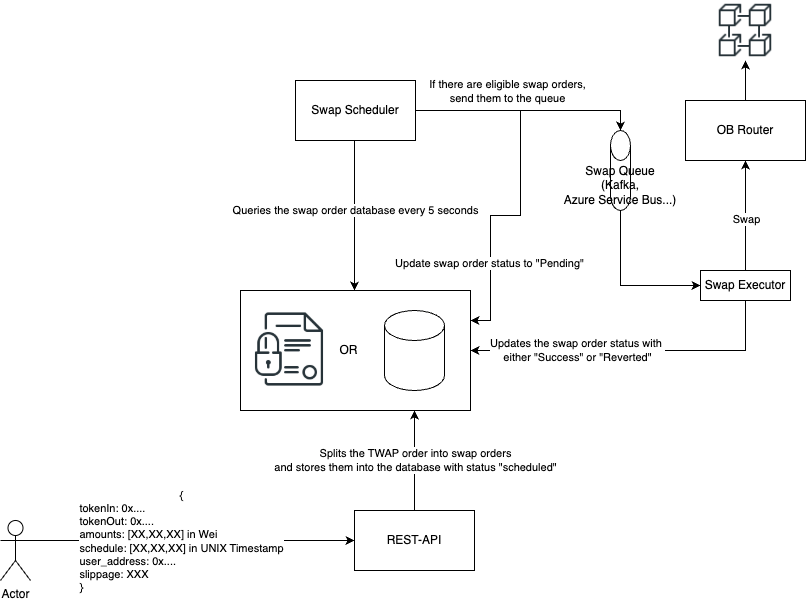

The diagram above was exported from draw.io. Its source (the exported page's mxGraphModel, read from the mxfile embedded in the PNG):
<mxGraphModel dx="1434" dy="1961" grid="1" gridSize="10" guides="1" tooltips="1" connect="1" arrows="1" fold="1" page="1" pageScale="1" pageWidth="827" pageHeight="1169" math="0" shadow="0">
  <root>
    <mxCell id="0" />
    <mxCell id="1" parent="0" />
    <mxCell id="ca1D0nJ64ocILe_iWLoo-40" value="" style="rounded=0;whiteSpace=wrap;html=1;" parent="1" vertex="1">
      <mxGeometry x="300" y="-30" width="230" height="120" as="geometry" />
    </mxCell>
    <mxCell id="ca1D0nJ64ocILe_iWLoo-2" value="REST-API" style="rounded=0;whiteSpace=wrap;html=1;" parent="1" vertex="1">
      <mxGeometry x="414" y="190" width="120" height="60" as="geometry" />
    </mxCell>
    <mxCell id="ca1D0nJ64ocILe_iWLoo-5" value="" style="shape=cylinder3;whiteSpace=wrap;html=1;boundedLbl=1;backgroundOutline=1;size=15;" parent="1" vertex="1">
      <mxGeometry x="444" y="-10" width="60" height="80" as="geometry" />
    </mxCell>
    <mxCell id="ca1D0nJ64ocILe_iWLoo-9" style="edgeStyle=orthogonalEdgeStyle;rounded=0;orthogonalLoop=1;jettySize=auto;html=1;" parent="1" source="ca1D0nJ64ocILe_iWLoo-6" target="ca1D0nJ64ocILe_iWLoo-8" edge="1">
      <mxGeometry relative="1" as="geometry" />
    </mxCell>
    <mxCell id="ca1D0nJ64ocILe_iWLoo-10" value="Swap" style="edgeLabel;html=1;align=center;verticalAlign=middle;resizable=0;points=[];" parent="ca1D0nJ64ocILe_iWLoo-9" connectable="0" vertex="1">
      <mxGeometry x="-0.2" y="-3" relative="1" as="geometry">
        <mxPoint x="-3" y="-8" as="offset" />
      </mxGeometry>
    </mxCell>
    <mxCell id="ca1D0nJ64ocILe_iWLoo-6" value="Swap Executor" style="rounded=0;whiteSpace=wrap;html=1;" parent="1" vertex="1">
      <mxGeometry x="760" y="-50" width="90" height="30" as="geometry" />
    </mxCell>
    <mxCell id="ca1D0nJ64ocILe_iWLoo-37" style="edgeStyle=orthogonalEdgeStyle;rounded=0;orthogonalLoop=1;jettySize=auto;html=1;entryX=0.5;entryY=1;entryDx=0;entryDy=0;" parent="1" source="ca1D0nJ64ocILe_iWLoo-8" target="ca1D0nJ64ocILe_iWLoo-36" edge="1">
      <mxGeometry relative="1" as="geometry" />
    </mxCell>
    <mxCell id="ca1D0nJ64ocILe_iWLoo-8" value="OB Router" style="rounded=0;whiteSpace=wrap;html=1;" parent="1" vertex="1">
      <mxGeometry x="745" y="-220" width="120" height="60" as="geometry" />
    </mxCell>
    <mxCell id="ca1D0nJ64ocILe_iWLoo-11" style="edgeStyle=orthogonalEdgeStyle;rounded=0;orthogonalLoop=1;jettySize=auto;html=1;exitX=0.5;exitY=1;exitDx=0;exitDy=0;" parent="1" source="ca1D0nJ64ocILe_iWLoo-6" target="ca1D0nJ64ocILe_iWLoo-40" edge="1">
      <mxGeometry relative="1" as="geometry">
        <mxPoint x="885" as="sourcePoint" />
        <mxPoint x="534" y="30" as="targetPoint" />
        <Array as="points">
          <mxPoint x="805" y="30" />
        </Array>
      </mxGeometry>
    </mxCell>
    <mxCell id="ca1D0nJ64ocILe_iWLoo-13" value="Updates the swap order status with&amp;nbsp;&lt;div&gt;either &quot;Success&quot; or &quot;Reverted&quot;&lt;/div&gt;" style="edgeLabel;html=1;align=center;verticalAlign=middle;resizable=0;points=[];" parent="ca1D0nJ64ocILe_iWLoo-11" connectable="0" vertex="1">
      <mxGeometry x="0.0345" y="-2" relative="1" as="geometry">
        <mxPoint x="-51" y="1" as="offset" />
      </mxGeometry>
    </mxCell>
    <mxCell id="ca1D0nJ64ocILe_iWLoo-12" style="edgeStyle=orthogonalEdgeStyle;rounded=0;orthogonalLoop=1;jettySize=auto;html=1;" parent="1" source="ca1D0nJ64ocILe_iWLoo-2" edge="1">
      <mxGeometry relative="1" as="geometry">
        <mxPoint x="474" y="90" as="targetPoint" />
      </mxGeometry>
    </mxCell>
    <mxCell id="ca1D0nJ64ocILe_iWLoo-14" value="Splits the TWAP order into swap orders&lt;div&gt;and stores them into the database with status &quot;scheduled&quot;&lt;/div&gt;" style="edgeLabel;html=1;align=center;verticalAlign=middle;resizable=0;points=[];" parent="ca1D0nJ64ocILe_iWLoo-12" connectable="0" vertex="1">
      <mxGeometry x="-0.569" y="-2" relative="1" as="geometry">
        <mxPoint x="-2" y="-28" as="offset" />
      </mxGeometry>
    </mxCell>
    <mxCell id="ca1D0nJ64ocILe_iWLoo-24" style="edgeStyle=orthogonalEdgeStyle;rounded=0;orthogonalLoop=1;jettySize=auto;html=1;entryX=0.5;entryY=0;entryDx=0;entryDy=0;entryPerimeter=0;" parent="1" source="ca1D0nJ64ocILe_iWLoo-19" target="ca1D0nJ64ocILe_iWLoo-23" edge="1">
      <mxGeometry relative="1" as="geometry" />
    </mxCell>
    <mxCell id="ca1D0nJ64ocILe_iWLoo-34" value="If there are eligible swap orders,&lt;div&gt;send them to the queue&lt;/div&gt;" style="edgeLabel;html=1;align=center;verticalAlign=middle;resizable=0;points=[];" parent="ca1D0nJ64ocILe_iWLoo-24" connectable="0" vertex="1">
      <mxGeometry x="-0.2933" y="2" relative="1" as="geometry">
        <mxPoint x="11" y="-18" as="offset" />
      </mxGeometry>
    </mxCell>
    <mxCell id="pJnoQIQqQrTZrMimH73i-1" style="edgeStyle=orthogonalEdgeStyle;rounded=0;orthogonalLoop=1;jettySize=auto;html=1;entryX=1;entryY=0.25;entryDx=0;entryDy=0;" edge="1" parent="1" source="ca1D0nJ64ocILe_iWLoo-19" target="ca1D0nJ64ocILe_iWLoo-40">
      <mxGeometry relative="1" as="geometry">
        <Array as="points">
          <mxPoint x="580" y="-210" />
          <mxPoint x="580" y="-105" />
          <mxPoint x="550" y="-105" />
          <mxPoint x="550" />
        </Array>
      </mxGeometry>
    </mxCell>
    <mxCell id="pJnoQIQqQrTZrMimH73i-2" value="Update swap order status to &quot;Pending&quot;" style="edgeLabel;html=1;align=center;verticalAlign=middle;resizable=0;points=[];" vertex="1" connectable="0" parent="pJnoQIQqQrTZrMimH73i-1">
      <mxGeometry x="0.5726" y="-2" relative="1" as="geometry">
        <mxPoint as="offset" />
      </mxGeometry>
    </mxCell>
    <mxCell id="ca1D0nJ64ocILe_iWLoo-19" value="Swap Scheduler" style="rounded=0;whiteSpace=wrap;html=1;" parent="1" vertex="1">
      <mxGeometry x="355" y="-240" width="120" height="60" as="geometry" />
    </mxCell>
    <mxCell id="ca1D0nJ64ocILe_iWLoo-21" style="edgeStyle=orthogonalEdgeStyle;rounded=0;orthogonalLoop=1;jettySize=auto;html=1;entryX=0.5;entryY=0;entryDx=0;entryDy=0;exitX=0.5;exitY=1;exitDx=0;exitDy=0;" parent="1" source="ca1D0nJ64ocILe_iWLoo-19" edge="1">
      <mxGeometry relative="1" as="geometry">
        <mxPoint x="473" y="-180" as="sourcePoint" />
        <mxPoint x="414" y="-30" as="targetPoint" />
        <Array as="points">
          <mxPoint x="414" y="-140" />
          <mxPoint x="414" y="-140" />
        </Array>
      </mxGeometry>
    </mxCell>
    <mxCell id="ca1D0nJ64ocILe_iWLoo-22" value="Queries the swap order database every 5 seconds" style="edgeLabel;html=1;align=center;verticalAlign=middle;resizable=0;points=[];" parent="ca1D0nJ64ocILe_iWLoo-21" connectable="0" vertex="1">
      <mxGeometry x="0.2224" y="-2" relative="1" as="geometry">
        <mxPoint x="2" y="-22" as="offset" />
      </mxGeometry>
    </mxCell>
    <mxCell id="ca1D0nJ64ocILe_iWLoo-50" value="" style="edgeStyle=orthogonalEdgeStyle;rounded=0;orthogonalLoop=1;jettySize=auto;html=1;entryX=0;entryY=0.5;entryDx=0;entryDy=0;" parent="1" source="ca1D0nJ64ocILe_iWLoo-23" target="ca1D0nJ64ocILe_iWLoo-6" edge="1">
      <mxGeometry relative="1" as="geometry">
        <mxPoint x="680" y="-65" as="targetPoint" />
        <Array as="points">
          <mxPoint x="680" y="-35" />
        </Array>
      </mxGeometry>
    </mxCell>
    <mxCell id="ca1D0nJ64ocILe_iWLoo-23" value="" style="shape=cylinder3;whiteSpace=wrap;html=1;boundedLbl=1;backgroundOutline=1;size=15;rotation=0;" parent="1" vertex="1">
      <mxGeometry x="670" y="-190" width="20" height="80" as="geometry" />
    </mxCell>
    <mxCell id="ca1D0nJ64ocILe_iWLoo-28" value="Swap Queue&lt;div&gt;(Kafka,&lt;/div&gt;&lt;div&gt;Azure Service Bus...)&lt;/div&gt;" style="text;html=1;align=center;verticalAlign=middle;whiteSpace=wrap;rounded=0;" parent="1" vertex="1">
      <mxGeometry x="615" y="-150" width="130" height="30" as="geometry" />
    </mxCell>
    <mxCell id="ca1D0nJ64ocILe_iWLoo-36" value="" style="shape=image;html=1;verticalAlign=top;verticalLabelPosition=bottom;labelBackgroundColor=#ffffff;imageAspect=0;aspect=fixed;image=https://cdn1.iconfinder.com/data/icons/cryptocurrency-blockchain-fintech-free/32/Cryptocurrency_blockchain_data-37-128.png" parent="1" vertex="1">
      <mxGeometry x="775" y="-320" width="60" height="60" as="geometry" />
    </mxCell>
    <mxCell id="ca1D0nJ64ocILe_iWLoo-38" value="" style="shape=image;html=1;verticalAlign=top;verticalLabelPosition=bottom;labelBackgroundColor=#ffffff;imageAspect=0;aspect=fixed;image=https://cdn1.iconfinder.com/data/icons/cryptocurrency-blockchain-fintech-free/32/Cryptocurrency_digital_contract-128.png" parent="1" vertex="1">
      <mxGeometry x="310" y="-10" width="78" height="78" as="geometry" />
    </mxCell>
    <mxCell id="ca1D0nJ64ocILe_iWLoo-39" value="OR" style="text;html=1;align=center;verticalAlign=middle;resizable=0;points=[];autosize=1;strokeColor=none;fillColor=none;" parent="1" vertex="1">
      <mxGeometry x="388" y="15" width="40" height="30" as="geometry" />
    </mxCell>
    <mxCell id="ca1D0nJ64ocILe_iWLoo-42" style="edgeStyle=orthogonalEdgeStyle;rounded=0;orthogonalLoop=1;jettySize=auto;html=1;entryX=0;entryY=0.5;entryDx=0;entryDy=0;exitX=1;exitY=0.3333333333333333;exitDx=0;exitDy=0;exitPerimeter=0;" parent="1" source="ca1D0nJ64ocILe_iWLoo-41" target="ca1D0nJ64ocILe_iWLoo-2" edge="1">
      <mxGeometry relative="1" as="geometry">
        <Array as="points">
          <mxPoint x="90" y="220" />
        </Array>
      </mxGeometry>
    </mxCell>
    <mxCell id="ca1D0nJ64ocILe_iWLoo-43" value="&lt;span style=&quot;text-align: left;&quot;&gt;{&lt;/span&gt;&lt;div style=&quot;text-align: left;&quot;&gt;tokenIn: 0x....&lt;/div&gt;&lt;div style=&quot;text-align: left;&quot;&gt;tokenOut: 0x....&lt;br&gt;&lt;div&gt;&lt;div&gt;amounts: [XX,XX,XX] in Wei&lt;/div&gt;&lt;div&gt;schedule: [XX,XX,XX] in UNIX Timestamp&lt;/div&gt;&lt;div&gt;user_address: 0x....&amp;nbsp;&lt;/div&gt;&lt;div&gt;slippage: XXX&lt;/div&gt;&lt;div&gt;}&lt;/div&gt;&lt;/div&gt;&lt;/div&gt;" style="edgeLabel;html=1;align=center;verticalAlign=middle;resizable=0;points=[];" parent="ca1D0nJ64ocILe_iWLoo-42" connectable="0" vertex="1">
      <mxGeometry x="-0.6419" y="-2" relative="1" as="geometry">
        <mxPoint x="92" y="-2" as="offset" />
      </mxGeometry>
    </mxCell>
    <mxCell id="ca1D0nJ64ocILe_iWLoo-41" value="Actor" style="shape=umlActor;verticalLabelPosition=bottom;verticalAlign=top;html=1;outlineConnect=0;" parent="1" vertex="1">
      <mxGeometry x="60" y="200" width="30" height="60" as="geometry" />
    </mxCell>
  </root>
</mxGraphModel>